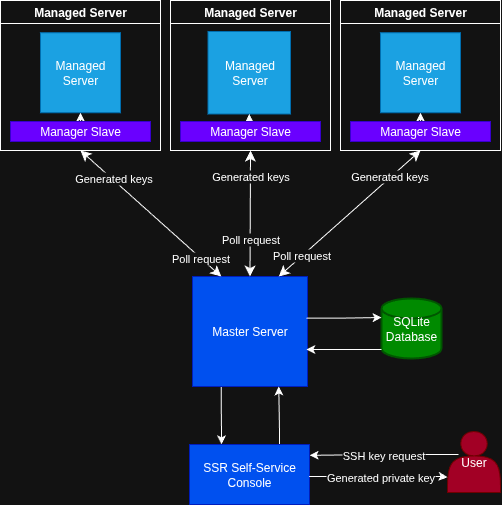

The diagram above was exported from draw.io. Its source (the exported page's mxGraphModel, read from the mxfile embedded in the PNG):
<mxGraphModel dx="1425" dy="852" grid="0" gridSize="10" guides="0" tooltips="1" connect="1" arrows="1" fold="1" page="1" pageScale="1" pageWidth="850" pageHeight="1100" math="0" shadow="0">
  <root>
    <mxCell id="0" />
    <mxCell id="1" parent="0" />
    <mxCell id="WYLwbc70WkxU8a9zx986-27" style="edgeStyle=orthogonalEdgeStyle;rounded=0;orthogonalLoop=1;jettySize=auto;html=1;exitX=0.25;exitY=1;exitDx=0;exitDy=0;entryX=0.267;entryY=-0.003;entryDx=0;entryDy=0;entryPerimeter=0;" parent="1" source="WYLwbc70WkxU8a9zx986-1" target="WYLwbc70WkxU8a9zx986-2" edge="1">
      <mxGeometry relative="1" as="geometry">
        <Array as="points">
          <mxPoint x="281" y="580" />
          <mxPoint x="281" y="580" />
          <mxPoint x="281" y="600" />
        </Array>
      </mxGeometry>
    </mxCell>
    <mxCell id="WYLwbc70WkxU8a9zx986-1" value="Master Server" style="rounded=0;whiteSpace=wrap;html=1;fillColor=#0050ef;fontColor=#ffffff;strokeColor=#001DBC;" parent="1" vertex="1">
      <mxGeometry x="252" y="445" width="115" height="110" as="geometry" />
    </mxCell>
    <mxCell id="WYLwbc70WkxU8a9zx986-28" style="edgeStyle=orthogonalEdgeStyle;rounded=0;orthogonalLoop=1;jettySize=auto;html=1;exitX=0.75;exitY=0;exitDx=0;exitDy=0;entryX=0.75;entryY=1;entryDx=0;entryDy=0;" parent="1" source="WYLwbc70WkxU8a9zx986-2" target="WYLwbc70WkxU8a9zx986-1" edge="1">
      <mxGeometry relative="1" as="geometry">
        <Array as="points">
          <mxPoint x="339" y="600" />
          <mxPoint x="339" y="570" />
        </Array>
      </mxGeometry>
    </mxCell>
    <mxCell id="WYLwbc70WkxU8a9zx986-2" value="SSR Self-Service Console" style="whiteSpace=wrap;html=1;fillColor=#0050ef;strokeColor=#001DBC;fontColor=#ffffff;rounded=0;" parent="1" vertex="1">
      <mxGeometry x="249" y="613" width="120" height="60" as="geometry" />
    </mxCell>
    <mxCell id="WYLwbc70WkxU8a9zx986-30" style="edgeStyle=orthogonalEdgeStyle;rounded=0;orthogonalLoop=1;jettySize=auto;html=1;entryX=1.001;entryY=0.18;entryDx=0;entryDy=0;entryPerimeter=0;" parent="1" edge="1" target="WYLwbc70WkxU8a9zx986-2">
      <mxGeometry relative="1" as="geometry">
        <mxPoint x="518.01" y="623" as="sourcePoint" />
        <mxPoint x="371" y="624" as="targetPoint" />
        <Array as="points">
          <mxPoint x="449" y="623" />
        </Array>
      </mxGeometry>
    </mxCell>
    <mxCell id="WYLwbc70WkxU8a9zx986-31" value="SSH key request" style="edgeLabel;html=1;align=center;verticalAlign=middle;resizable=0;points=[];" parent="WYLwbc70WkxU8a9zx986-30" vertex="1" connectable="0">
      <mxGeometry x="0.0519" y="2" relative="1" as="geometry">
        <mxPoint x="3" y="-1" as="offset" />
      </mxGeometry>
    </mxCell>
    <mxCell id="WYLwbc70WkxU8a9zx986-39" style="edgeStyle=orthogonalEdgeStyle;rounded=0;orthogonalLoop=1;jettySize=auto;html=1;exitX=0.997;exitY=0.533;exitDx=0;exitDy=0;entryX=0;entryY=0.75;entryDx=0;entryDy=0;exitPerimeter=0;" parent="1" source="WYLwbc70WkxU8a9zx986-2" target="WYLwbc70WkxU8a9zx986-41" edge="1">
      <mxGeometry relative="1" as="geometry">
        <mxPoint x="499" y="645" as="targetPoint" />
        <Array as="points">
          <mxPoint x="500" y="645" />
        </Array>
      </mxGeometry>
    </mxCell>
    <mxCell id="WYLwbc70WkxU8a9zx986-40" value="Generated private key" style="edgeLabel;html=1;align=center;verticalAlign=middle;resizable=0;points=[];" parent="WYLwbc70WkxU8a9zx986-39" vertex="1" connectable="0">
      <mxGeometry x="-0.3488" y="-2" relative="1" as="geometry">
        <mxPoint x="26" y="-1" as="offset" />
      </mxGeometry>
    </mxCell>
    <mxCell id="WYLwbc70WkxU8a9zx986-41" value="User" style="rounded=1;whiteSpace=wrap;html=1;fillColor=#a20025;fontColor=#ffffff;strokeColor=#6F0000;shape=actor;" parent="1" vertex="1">
      <mxGeometry x="507" y="600" width="53" height="61" as="geometry" />
    </mxCell>
    <mxCell id="pKZeOR9LtBzYumu7Ix6Y-1" value="Managed Server" style="swimlane;whiteSpace=wrap;html=1;" parent="1" vertex="1">
      <mxGeometry x="400" y="169" width="160" height="150" as="geometry" />
    </mxCell>
    <mxCell id="WYLwbc70WkxU8a9zx986-5" value="Managed&lt;div&gt;Server&lt;/div&gt;" style="whiteSpace=wrap;html=1;aspect=fixed;fillColor=#1ba1e2;strokeColor=#006EAF;fontColor=#ffffff;" parent="pKZeOR9LtBzYumu7Ix6Y-1" vertex="1">
      <mxGeometry x="40" y="32.25" width="80" height="80" as="geometry" />
    </mxCell>
    <mxCell id="pKZeOR9LtBzYumu7Ix6Y-11" style="edgeStyle=orthogonalEdgeStyle;rounded=0;orthogonalLoop=1;jettySize=auto;html=1;exitX=0.5;exitY=0;exitDx=0;exitDy=0;entryX=0.5;entryY=1;entryDx=0;entryDy=0;" parent="pKZeOR9LtBzYumu7Ix6Y-1" source="pKZeOR9LtBzYumu7Ix6Y-7" target="WYLwbc70WkxU8a9zx986-5" edge="1">
      <mxGeometry relative="1" as="geometry" />
    </mxCell>
    <mxCell id="pKZeOR9LtBzYumu7Ix6Y-7" value="Manager Slave" style="rounded=0;whiteSpace=wrap;html=1;fillColor=#6a00ff;fontColor=#ffffff;strokeColor=#3700CC;" parent="pKZeOR9LtBzYumu7Ix6Y-1" vertex="1">
      <mxGeometry x="10" y="121" width="140" height="20" as="geometry" />
    </mxCell>
    <mxCell id="pKZeOR9LtBzYumu7Ix6Y-3" value="Managed&lt;div&gt;Server&lt;/div&gt;" style="whiteSpace=wrap;html=1;aspect=fixed;fillColor=#1ba1e2;strokeColor=#006EAF;fontColor=#ffffff;" parent="pKZeOR9LtBzYumu7Ix6Y-1" vertex="1">
      <mxGeometry x="-132.5" y="31" width="82.5" height="82.5" as="geometry" />
    </mxCell>
    <mxCell id="pKZeOR9LtBzYumu7Ix6Y-14" style="edgeStyle=orthogonalEdgeStyle;rounded=0;orthogonalLoop=1;jettySize=auto;html=1;exitX=0.5;exitY=0;exitDx=0;exitDy=0;entryX=0.5;entryY=1;entryDx=0;entryDy=0;" parent="pKZeOR9LtBzYumu7Ix6Y-1" source="pKZeOR9LtBzYumu7Ix6Y-6" target="pKZeOR9LtBzYumu7Ix6Y-3" edge="1">
      <mxGeometry relative="1" as="geometry" />
    </mxCell>
    <mxCell id="pKZeOR9LtBzYumu7Ix6Y-6" value="Manager Slave" style="rounded=0;whiteSpace=wrap;html=1;fillColor=#6a00ff;fontColor=#ffffff;strokeColor=#3700CC;" parent="pKZeOR9LtBzYumu7Ix6Y-1" vertex="1">
      <mxGeometry x="-160" y="121" width="140" height="20" as="geometry" />
    </mxCell>
    <mxCell id="pKZeOR9LtBzYumu7Ix6Y-5" value="Managed&lt;div&gt;Server&lt;/div&gt;" style="whiteSpace=wrap;html=1;aspect=fixed;fillColor=#1ba1e2;strokeColor=#006EAF;fontColor=#ffffff;" parent="pKZeOR9LtBzYumu7Ix6Y-1" vertex="1">
      <mxGeometry x="-300" y="32.25" width="80" height="80" as="geometry" />
    </mxCell>
    <mxCell id="pKZeOR9LtBzYumu7Ix6Y-12" style="edgeStyle=orthogonalEdgeStyle;rounded=0;orthogonalLoop=1;jettySize=auto;html=1;exitX=0.5;exitY=0;exitDx=0;exitDy=0;entryX=0.5;entryY=1;entryDx=0;entryDy=0;" parent="pKZeOR9LtBzYumu7Ix6Y-1" source="pKZeOR9LtBzYumu7Ix6Y-8" target="pKZeOR9LtBzYumu7Ix6Y-5" edge="1">
      <mxGeometry relative="1" as="geometry" />
    </mxCell>
    <mxCell id="pKZeOR9LtBzYumu7Ix6Y-8" value="Manager Slave" style="rounded=0;whiteSpace=wrap;html=1;fillColor=#6a00ff;fontColor=#ffffff;strokeColor=#3700CC;" parent="pKZeOR9LtBzYumu7Ix6Y-1" vertex="1">
      <mxGeometry x="-330" y="121" width="140" height="20" as="geometry" />
    </mxCell>
    <mxCell id="pKZeOR9LtBzYumu7Ix6Y-2" value="Managed Server" style="swimlane;whiteSpace=wrap;html=1;" parent="1" vertex="1">
      <mxGeometry x="230" y="169" width="160" height="150" as="geometry" />
    </mxCell>
    <mxCell id="pKZeOR9LtBzYumu7Ix6Y-4" value="Managed Server" style="swimlane;whiteSpace=wrap;html=1;" parent="1" vertex="1">
      <mxGeometry x="60" y="169" width="160" height="150" as="geometry" />
    </mxCell>
    <mxCell id="pKZeOR9LtBzYumu7Ix6Y-19" value="SQLite Database" style="strokeWidth=2;html=1;shape=mxgraph.flowchart.database;whiteSpace=wrap;fillColor=#008a00;fontColor=#ffffff;strokeColor=#005700;" parent="1" vertex="1">
      <mxGeometry x="441" y="467" width="60" height="60" as="geometry" />
    </mxCell>
    <mxCell id="pKZeOR9LtBzYumu7Ix6Y-20" style="edgeStyle=orthogonalEdgeStyle;rounded=0;orthogonalLoop=1;jettySize=auto;html=1;exitX=1;exitY=0.25;exitDx=0;exitDy=0;entryX=0.002;entryY=0.317;entryDx=0;entryDy=0;entryPerimeter=0;" parent="1" target="pKZeOR9LtBzYumu7Ix6Y-19" edge="1">
      <mxGeometry relative="1" as="geometry">
        <mxPoint x="366" y="486.64" as="sourcePoint" />
        <mxPoint x="434" y="486" as="targetPoint" />
        <Array as="points">
          <mxPoint x="402" y="487" />
        </Array>
      </mxGeometry>
    </mxCell>
    <mxCell id="pKZeOR9LtBzYumu7Ix6Y-21" style="edgeStyle=orthogonalEdgeStyle;rounded=0;orthogonalLoop=1;jettySize=auto;html=1;exitX=0;exitY=0.85;exitDx=0;exitDy=0;exitPerimeter=0;entryX=0.99;entryY=0.664;entryDx=0;entryDy=0;entryPerimeter=0;" parent="1" source="pKZeOR9LtBzYumu7Ix6Y-19" target="WYLwbc70WkxU8a9zx986-1" edge="1">
      <mxGeometry relative="1" as="geometry">
        <mxPoint x="369" y="519" as="targetPoint" />
      </mxGeometry>
    </mxCell>
    <mxCell id="sCpgHsxbc6MjBJmIiuaI-5" value="" style="edgeStyle=none;orthogonalLoop=1;jettySize=auto;html=1;endArrow=classic;startArrow=classic;endSize=8;startSize=8;rounded=0;exitX=0.5;exitY=1;exitDx=0;exitDy=0;entryX=0.25;entryY=0;entryDx=0;entryDy=0;" edge="1" parent="1" source="pKZeOR9LtBzYumu7Ix6Y-4" target="WYLwbc70WkxU8a9zx986-1">
      <mxGeometry width="100" relative="1" as="geometry">
        <mxPoint x="78" y="422" as="sourcePoint" />
        <mxPoint x="178" y="422" as="targetPoint" />
        <Array as="points" />
      </mxGeometry>
    </mxCell>
    <mxCell id="sCpgHsxbc6MjBJmIiuaI-6" value="" style="edgeStyle=none;orthogonalLoop=1;jettySize=auto;html=1;endArrow=classic;startArrow=classic;endSize=8;startSize=8;rounded=0;entryX=0.5;entryY=1;entryDx=0;entryDy=0;exitX=0.5;exitY=0;exitDx=0;exitDy=0;" edge="1" parent="1" source="WYLwbc70WkxU8a9zx986-1" target="pKZeOR9LtBzYumu7Ix6Y-2">
      <mxGeometry width="100" relative="1" as="geometry">
        <mxPoint x="270" y="365" as="sourcePoint" />
        <mxPoint x="370" y="365" as="targetPoint" />
        <Array as="points" />
      </mxGeometry>
    </mxCell>
    <mxCell id="sCpgHsxbc6MjBJmIiuaI-8" value="Poll request" style="edgeLabel;html=1;align=center;verticalAlign=middle;resizable=0;points=[];" vertex="1" connectable="0" parent="sCpgHsxbc6MjBJmIiuaI-6">
      <mxGeometry x="-0.6604" y="2" relative="1" as="geometry">
        <mxPoint x="2" y="-16" as="offset" />
      </mxGeometry>
    </mxCell>
    <mxCell id="sCpgHsxbc6MjBJmIiuaI-11" value="Generated keys" style="edgeLabel;html=1;align=center;verticalAlign=middle;resizable=0;points=[];" vertex="1" connectable="0" parent="sCpgHsxbc6MjBJmIiuaI-6">
      <mxGeometry x="0.5905" relative="1" as="geometry">
        <mxPoint as="offset" />
      </mxGeometry>
    </mxCell>
    <mxCell id="sCpgHsxbc6MjBJmIiuaI-7" value="" style="edgeStyle=none;orthogonalLoop=1;jettySize=auto;html=1;endArrow=classic;startArrow=classic;endSize=8;startSize=8;rounded=0;exitX=0.75;exitY=0;exitDx=0;exitDy=0;entryX=0.5;entryY=1;entryDx=0;entryDy=0;" edge="1" parent="1" source="WYLwbc70WkxU8a9zx986-1" target="pKZeOR9LtBzYumu7Ix6Y-1">
      <mxGeometry width="100" relative="1" as="geometry">
        <mxPoint x="342" y="385" as="sourcePoint" />
        <mxPoint x="442" y="385" as="targetPoint" />
        <Array as="points" />
      </mxGeometry>
    </mxCell>
    <mxCell id="sCpgHsxbc6MjBJmIiuaI-9" value="Poll request" style="edgeLabel;html=1;align=center;verticalAlign=middle;resizable=0;points=[];" vertex="1" connectable="0" parent="1">
      <mxGeometry x="361" y="424" as="geometry" />
    </mxCell>
    <mxCell id="sCpgHsxbc6MjBJmIiuaI-10" value="Poll request" style="edgeLabel;html=1;align=center;verticalAlign=middle;resizable=0;points=[];" vertex="1" connectable="0" parent="1">
      <mxGeometry x="260" y="427" as="geometry" />
    </mxCell>
    <mxCell id="sCpgHsxbc6MjBJmIiuaI-12" value="Generated keys" style="edgeLabel;html=1;align=center;verticalAlign=middle;resizable=0;points=[];" vertex="1" connectable="0" parent="1">
      <mxGeometry x="449" y="345" as="geometry" />
    </mxCell>
    <mxCell id="sCpgHsxbc6MjBJmIiuaI-13" value="Generated keys" style="edgeLabel;html=1;align=center;verticalAlign=middle;resizable=0;points=[];" vertex="1" connectable="0" parent="1">
      <mxGeometry x="173" y="347" as="geometry" />
    </mxCell>
  </root>
</mxGraphModel>